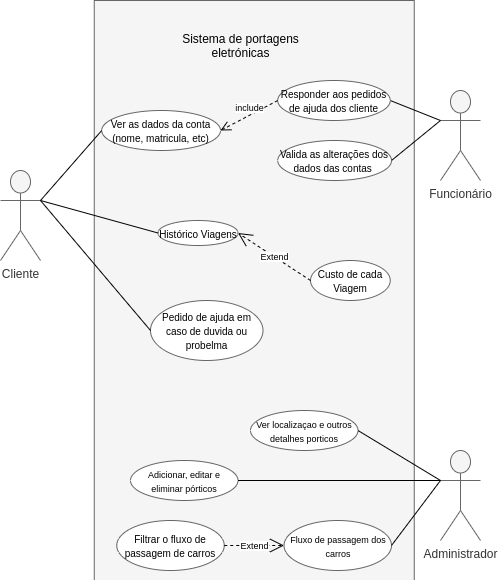

The diagram above was exported from draw.io. Its source (the exported page's mxGraphModel, read from the mxfile embedded in the PNG):
<mxGraphModel dx="868" dy="462" grid="1" gridSize="10" guides="1" tooltips="1" connect="1" arrows="1" fold="1" page="1" pageScale="1" pageWidth="827" pageHeight="1169" math="0" shadow="0">
  <root>
    <mxCell id="0" />
    <mxCell id="1" parent="0" />
    <mxCell id="OD3Q7YmLzT5iEvas1FKU-1" value="Cliente" style="shape=umlActor;verticalLabelPosition=bottom;verticalAlign=top;html=1;fillColor=#f5f5f5;fontColor=#333333;strokeColor=#666666;" vertex="1" parent="1">
      <mxGeometry x="80" y="170" width="40" height="90" as="geometry" />
    </mxCell>
    <mxCell id="OD3Q7YmLzT5iEvas1FKU-5" value="Funcionário" style="shape=umlActor;verticalLabelPosition=bottom;verticalAlign=top;html=1;fillColor=#f5f5f5;fontColor=#333333;strokeColor=#666666;" vertex="1" parent="1">
      <mxGeometry x="520" y="90" width="40" height="90" as="geometry" />
    </mxCell>
    <mxCell id="OD3Q7YmLzT5iEvas1FKU-6" value="Administrador" style="shape=umlActor;verticalLabelPosition=bottom;verticalAlign=top;html=1;fillColor=#f5f5f5;fontColor=#333333;strokeColor=#666666;" vertex="1" parent="1">
      <mxGeometry x="520" y="450" width="40" height="90" as="geometry" />
    </mxCell>
    <mxCell id="OD3Q7YmLzT5iEvas1FKU-7" value="" style="rounded=0;whiteSpace=wrap;html=1;fillColor=#f5f5f5;fontColor=#333333;strokeColor=#666666;strokeWidth=0;" vertex="1" parent="1">
      <mxGeometry x="173.75" width="320" height="580" as="geometry" />
    </mxCell>
    <mxCell id="OD3Q7YmLzT5iEvas1FKU-8" value="Sistema de portagens eletrónicas" style="text;html=1;strokeColor=none;fillColor=none;align=center;verticalAlign=middle;whiteSpace=wrap;rounded=0;" vertex="1" parent="1">
      <mxGeometry x="242.5" y="30" width="155" height="30" as="geometry" />
    </mxCell>
    <mxCell id="OD3Q7YmLzT5iEvas1FKU-9" value="&lt;font style=&quot;font-size: 9px&quot;&gt;Fluxo de passagem dos carros&lt;/font&gt;" style="ellipse;whiteSpace=wrap;html=1;strokeColor=#666666;strokeWidth=0;" vertex="1" parent="1">
      <mxGeometry x="363.5" y="520" width="107.5" height="50" as="geometry" />
    </mxCell>
    <mxCell id="OD3Q7YmLzT5iEvas1FKU-10" value="&lt;font size=&quot;1&quot;&gt;Filtrar o fluxo de passagem de carros&lt;/font&gt;" style="ellipse;whiteSpace=wrap;html=1;strokeColor=#666666;strokeWidth=0;" vertex="1" parent="1">
      <mxGeometry x="196.25" y="520" width="107.5" height="50" as="geometry" />
    </mxCell>
    <mxCell id="OD3Q7YmLzT5iEvas1FKU-12" value="Extend" style="endArrow=open;endSize=12;dashed=1;html=1;rounded=0;fontSize=9;entryX=0;entryY=0.5;entryDx=0;entryDy=0;exitX=1;exitY=0.5;exitDx=0;exitDy=0;" edge="1" parent="1" source="OD3Q7YmLzT5iEvas1FKU-10" target="OD3Q7YmLzT5iEvas1FKU-9">
      <mxGeometry width="160" relative="1" as="geometry">
        <mxPoint x="280" y="540" as="sourcePoint" />
        <mxPoint x="440" y="540" as="targetPoint" />
      </mxGeometry>
    </mxCell>
    <mxCell id="OD3Q7YmLzT5iEvas1FKU-16" value="" style="endArrow=none;html=1;rounded=0;fontSize=9;exitX=1;exitY=0.5;exitDx=0;exitDy=0;" edge="1" parent="1" source="OD3Q7YmLzT5iEvas1FKU-9">
      <mxGeometry width="50" height="50" relative="1" as="geometry">
        <mxPoint x="447.5" y="560" as="sourcePoint" />
        <mxPoint x="520" y="480" as="targetPoint" />
      </mxGeometry>
    </mxCell>
    <mxCell id="OD3Q7YmLzT5iEvas1FKU-17" value="&lt;font style=&quot;font-size: 9px&quot;&gt;Ver localizaçao e outros detalhes porticos&lt;/font&gt;" style="ellipse;whiteSpace=wrap;html=1;strokeColor=#666666;strokeWidth=0;" vertex="1" parent="1">
      <mxGeometry x="330" y="410" width="107.5" height="40" as="geometry" />
    </mxCell>
    <mxCell id="OD3Q7YmLzT5iEvas1FKU-18" value="&lt;font style=&quot;font-size: 9px&quot;&gt;Adicionar, editar e eliminar pórticos&lt;/font&gt;" style="ellipse;whiteSpace=wrap;html=1;strokeColor=#666666;strokeWidth=0;" vertex="1" parent="1">
      <mxGeometry x="210" y="460" width="107.5" height="40" as="geometry" />
    </mxCell>
    <mxCell id="OD3Q7YmLzT5iEvas1FKU-19" value="" style="endArrow=none;html=1;rounded=0;fontSize=9;exitX=1;exitY=0.5;exitDx=0;exitDy=0;" edge="1" parent="1" source="OD3Q7YmLzT5iEvas1FKU-17">
      <mxGeometry width="50" height="50" relative="1" as="geometry">
        <mxPoint x="457.5" y="565" as="sourcePoint" />
        <mxPoint x="520" y="480" as="targetPoint" />
      </mxGeometry>
    </mxCell>
    <mxCell id="OD3Q7YmLzT5iEvas1FKU-20" value="" style="endArrow=none;html=1;rounded=0;fontSize=9;exitX=1;exitY=0.5;exitDx=0;exitDy=0;" edge="1" parent="1" source="OD3Q7YmLzT5iEvas1FKU-18">
      <mxGeometry width="50" height="50" relative="1" as="geometry">
        <mxPoint x="447.5" y="440" as="sourcePoint" />
        <mxPoint x="520" y="480" as="targetPoint" />
      </mxGeometry>
    </mxCell>
    <mxCell id="OD3Q7YmLzT5iEvas1FKU-21" value="&lt;font size=&quot;1&quot;&gt;Ver as dados da conta&lt;br&gt;(nome, matricula, etc)&lt;br&gt;&lt;/font&gt;" style="ellipse;whiteSpace=wrap;html=1;strokeColor=#666666;strokeWidth=0;" vertex="1" parent="1">
      <mxGeometry x="181.24" y="110" width="118.75" height="40" as="geometry" />
    </mxCell>
    <mxCell id="OD3Q7YmLzT5iEvas1FKU-22" value="" style="endArrow=none;html=1;rounded=0;fontSize=9;exitX=1;exitY=0.5;exitDx=0;exitDy=0;" edge="1" parent="1" source="OD3Q7YmLzT5iEvas1FKU-29">
      <mxGeometry width="50" height="50" relative="1" as="geometry">
        <mxPoint x="410" y="120" as="sourcePoint" />
        <mxPoint x="520" y="120" as="targetPoint" />
      </mxGeometry>
    </mxCell>
    <mxCell id="OD3Q7YmLzT5iEvas1FKU-24" value="" style="endArrow=none;html=1;rounded=0;fontSize=9;exitX=1;exitY=0.5;exitDx=0;exitDy=0;entryX=0;entryY=0.5;entryDx=0;entryDy=0;" edge="1" parent="1" target="OD3Q7YmLzT5iEvas1FKU-21">
      <mxGeometry width="50" height="50" relative="1" as="geometry">
        <mxPoint x="120" y="200" as="sourcePoint" />
        <mxPoint x="260" y="120" as="targetPoint" />
      </mxGeometry>
    </mxCell>
    <mxCell id="OD3Q7YmLzT5iEvas1FKU-27" value="&lt;font size=&quot;1&quot;&gt;Valida as alterações dos dados das contas&amp;nbsp;&lt;br&gt;&lt;/font&gt;" style="ellipse;whiteSpace=wrap;html=1;strokeColor=#666666;strokeWidth=0;" vertex="1" parent="1">
      <mxGeometry x="357.25" y="140" width="113.75" height="40" as="geometry" />
    </mxCell>
    <mxCell id="OD3Q7YmLzT5iEvas1FKU-28" value="" style="endArrow=none;html=1;rounded=0;fontSize=9;exitX=1;exitY=0.5;exitDx=0;exitDy=0;" edge="1" parent="1" source="OD3Q7YmLzT5iEvas1FKU-27">
      <mxGeometry width="50" height="50" relative="1" as="geometry">
        <mxPoint x="404.3800000000015" y="130" as="sourcePoint" />
        <mxPoint x="520" y="120" as="targetPoint" />
      </mxGeometry>
    </mxCell>
    <mxCell id="OD3Q7YmLzT5iEvas1FKU-29" value="&lt;font size=&quot;1&quot;&gt;Responder aos pedidos de ajuda dos cliente&lt;br&gt;&lt;/font&gt;" style="ellipse;whiteSpace=wrap;html=1;strokeColor=#666666;strokeWidth=0;" vertex="1" parent="1">
      <mxGeometry x="357.25" y="80" width="112.5" height="40" as="geometry" />
    </mxCell>
    <mxCell id="OD3Q7YmLzT5iEvas1FKU-33" value="include" style="html=1;verticalAlign=bottom;endArrow=open;dashed=1;endSize=8;rounded=0;fontSize=9;entryX=1;entryY=0.5;entryDx=0;entryDy=0;exitX=0;exitY=0.5;exitDx=0;exitDy=0;" edge="1" parent="1" source="OD3Q7YmLzT5iEvas1FKU-29" target="OD3Q7YmLzT5iEvas1FKU-21">
      <mxGeometry relative="1" as="geometry">
        <mxPoint x="330" y="140" as="sourcePoint" />
        <mxPoint x="250" y="140" as="targetPoint" />
        <Array as="points" />
      </mxGeometry>
    </mxCell>
    <mxCell id="OD3Q7YmLzT5iEvas1FKU-34" value="&lt;font size=&quot;1&quot;&gt;Histórico Viagens&lt;br&gt;&lt;/font&gt;" style="ellipse;whiteSpace=wrap;html=1;strokeColor=#666666;strokeWidth=0;" vertex="1" parent="1">
      <mxGeometry x="237.5" y="220" width="80" height="25" as="geometry" />
    </mxCell>
    <mxCell id="OD3Q7YmLzT5iEvas1FKU-35" value="" style="endArrow=none;html=1;rounded=0;fontSize=9;entryX=0;entryY=0.5;entryDx=0;entryDy=0;" edge="1" parent="1" target="OD3Q7YmLzT5iEvas1FKU-34">
      <mxGeometry width="50" height="50" relative="1" as="geometry">
        <mxPoint x="120" y="200" as="sourcePoint" />
        <mxPoint x="191.25" y="100" as="targetPoint" />
      </mxGeometry>
    </mxCell>
    <mxCell id="OD3Q7YmLzT5iEvas1FKU-36" value="&lt;font size=&quot;1&quot;&gt;Custo de cada Viagem&lt;/font&gt;" style="ellipse;whiteSpace=wrap;html=1;strokeColor=#666666;strokeWidth=0;" vertex="1" parent="1">
      <mxGeometry x="390" y="260" width="79.75" height="40" as="geometry" />
    </mxCell>
    <mxCell id="OD3Q7YmLzT5iEvas1FKU-40" value="Extend" style="endArrow=open;endSize=12;dashed=1;html=1;rounded=0;fontSize=9;entryX=1;entryY=0.5;entryDx=0;entryDy=0;exitX=0;exitY=0.5;exitDx=0;exitDy=0;" edge="1" parent="1" source="OD3Q7YmLzT5iEvas1FKU-36" target="OD3Q7YmLzT5iEvas1FKU-34">
      <mxGeometry width="160" relative="1" as="geometry">
        <mxPoint x="337.75" y="280" as="sourcePoint" />
        <mxPoint x="397.5" y="280" as="targetPoint" />
      </mxGeometry>
    </mxCell>
    <mxCell id="OD3Q7YmLzT5iEvas1FKU-41" value="&lt;font size=&quot;1&quot;&gt;Pedido de ajuda em caso de duvida ou probelma&lt;br&gt;&lt;/font&gt;" style="ellipse;whiteSpace=wrap;html=1;strokeColor=#666666;strokeWidth=0;" vertex="1" parent="1">
      <mxGeometry x="230" y="300" width="112.5" height="60" as="geometry" />
    </mxCell>
    <mxCell id="OD3Q7YmLzT5iEvas1FKU-43" value="" style="endArrow=none;html=1;rounded=0;fontSize=9;entryX=0;entryY=0.5;entryDx=0;entryDy=0;" edge="1" parent="1" target="OD3Q7YmLzT5iEvas1FKU-41">
      <mxGeometry width="50" height="50" relative="1" as="geometry">
        <mxPoint x="120" y="200" as="sourcePoint" />
        <mxPoint x="247.5" y="242.5" as="targetPoint" />
      </mxGeometry>
    </mxCell>
  </root>
</mxGraphModel>